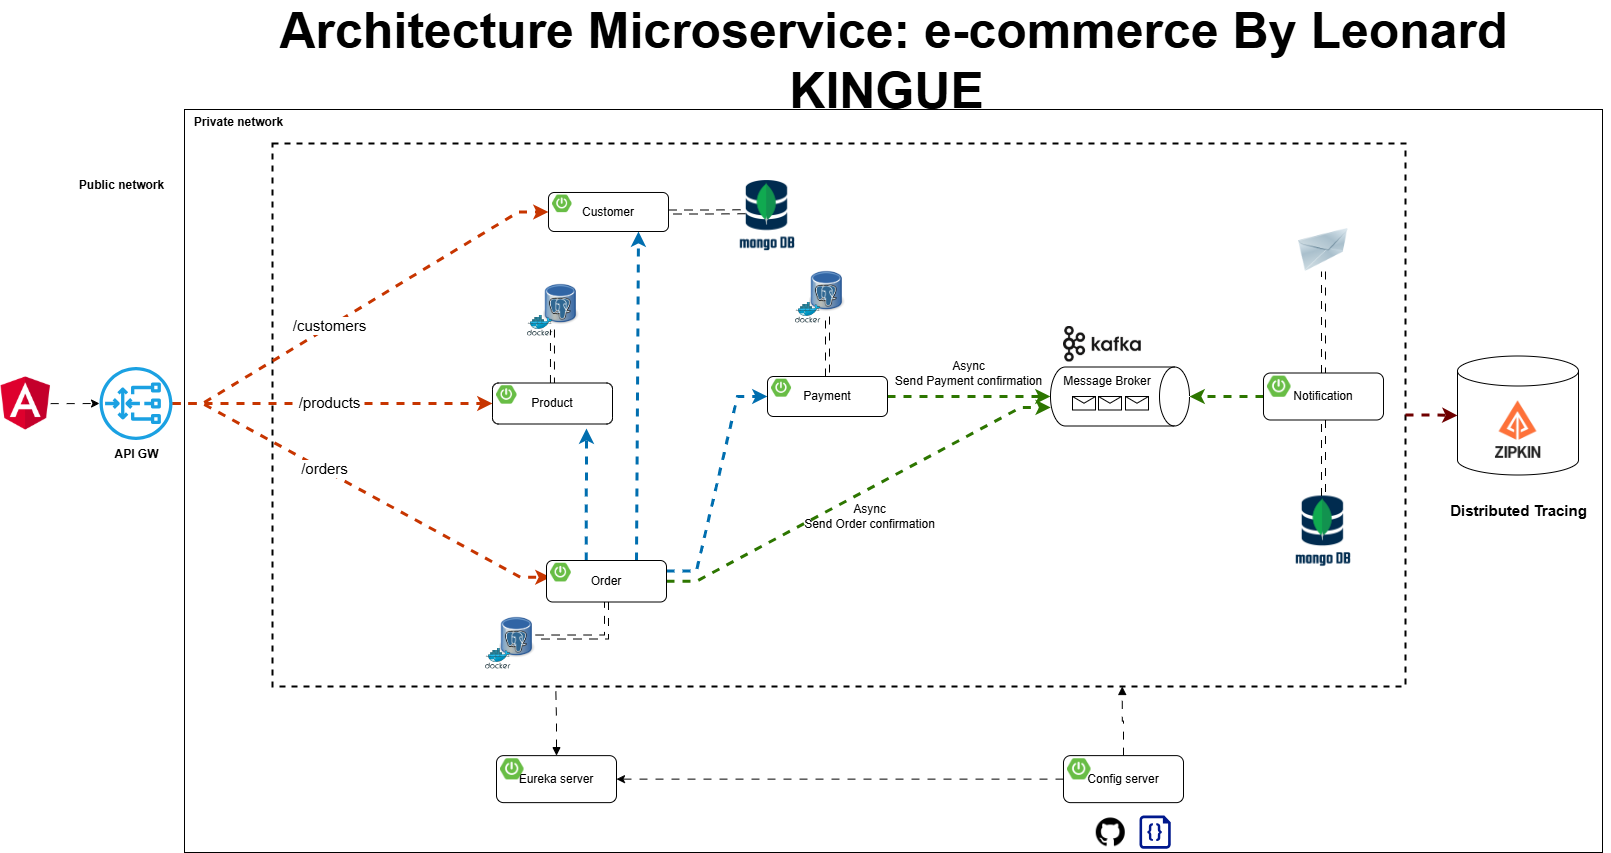

The diagram above was exported from draw.io. Its source (the exported page's mxGraphModel, read from the mxfile embedded in the PNG):
<mxGraphModel dx="1651" dy="904" grid="0" gridSize="10" guides="0" tooltips="1" connect="0" arrows="0" fold="1" page="0" pageScale="1" pageWidth="1169" pageHeight="827" math="0" shadow="0">
  <root>
    <mxCell id="0" />
    <mxCell id="1" parent="0" />
    <mxCell id="xCOBlcEBNlZvq0qhSWPW-67" value="" style="rounded=0;whiteSpace=wrap;html=1;" parent="1" vertex="1">
      <mxGeometry x="175" y="57" width="1418" height="743" as="geometry" />
    </mxCell>
    <mxCell id="xCOBlcEBNlZvq0qhSWPW-52" value="" style="shape=cylinder3;whiteSpace=wrap;html=1;boundedLbl=1;backgroundOutline=1;size=15;" parent="1" vertex="1">
      <mxGeometry x="1448" y="303.5" width="121" height="119" as="geometry" />
    </mxCell>
    <mxCell id="O6HLDK9tNG4gK17g9pfa-21" value="" style="rounded=0;whiteSpace=wrap;html=1;sketch=0;fillColor=none;dashed=1;strokeWidth=2;" parent="1" vertex="1">
      <mxGeometry x="263" y="91" width="1133" height="543" as="geometry" />
    </mxCell>
    <mxCell id="O6HLDK9tNG4gK17g9pfa-33" value="" style="image;html=1;image=img/lib/clip_art/networking/Email_128x128.png;sketch=0;fontSize=15;fillColor=none;" parent="1" vertex="1">
      <mxGeometry x="1288" y="176" width="52" height="43" as="geometry" />
    </mxCell>
    <mxCell id="O6HLDK9tNG4gK17g9pfa-50" value="" style="endArrow=classic;html=1;rounded=0;fontSize=15;endSize=6;strokeWidth=3;strokeColor=#C73500;fillColor=#fa6800;edgeStyle=entityRelationEdgeStyle;flowAnimation=1;entryX=0;entryY=0.5;entryDx=0;entryDy=0;" parent="1" source="O6HLDK9tNG4gK17g9pfa-103" target="xCOBlcEBNlZvq0qhSWPW-1" edge="1">
      <mxGeometry width="50" height="50" relative="1" as="geometry">
        <mxPoint x="267" y="350" as="sourcePoint" />
        <mxPoint x="465.0000000000002" y="161.5" as="targetPoint" />
      </mxGeometry>
    </mxCell>
    <mxCell id="O6HLDK9tNG4gK17g9pfa-59" value="/customers" style="edgeLabel;html=1;align=center;verticalAlign=middle;resizable=0;points=[];fontSize=15;" parent="O6HLDK9tNG4gK17g9pfa-50" vertex="1" connectable="0">
      <mxGeometry x="-0.5046" y="1" relative="1" as="geometry">
        <mxPoint x="62" y="-38" as="offset" />
      </mxGeometry>
    </mxCell>
    <mxCell id="O6HLDK9tNG4gK17g9pfa-51" value="" style="endArrow=classic;html=1;rounded=0;fontSize=15;endSize=6;strokeWidth=3;strokeColor=#C73500;fillColor=#fa6800;edgeStyle=entityRelationEdgeStyle;entryX=0;entryY=0.75;entryDx=0;entryDy=0;flowAnimation=1;" parent="1" source="O6HLDK9tNG4gK17g9pfa-103" target="xCOBlcEBNlZvq0qhSWPW-20" edge="1">
      <mxGeometry width="50" height="50" relative="1" as="geometry">
        <mxPoint x="260.99999999999955" y="353" as="sourcePoint" />
        <mxPoint x="486" y="528.5" as="targetPoint" />
      </mxGeometry>
    </mxCell>
    <mxCell id="O6HLDK9tNG4gK17g9pfa-60" value="/orders" style="edgeLabel;html=1;align=center;verticalAlign=middle;resizable=0;points=[];fontSize=15;" parent="O6HLDK9tNG4gK17g9pfa-51" vertex="1" connectable="0">
      <mxGeometry x="0.2804" y="-3" relative="1" as="geometry">
        <mxPoint x="-88" y="-53" as="offset" />
      </mxGeometry>
    </mxCell>
    <mxCell id="8Op4M2FmP5w4KHeaY0xA-4" style="edgeStyle=orthogonalEdgeStyle;rounded=0;orthogonalLoop=1;jettySize=auto;html=1;strokeWidth=3;fillColor=#fa6800;strokeColor=#C73500;flowAnimation=1;entryX=0;entryY=0.5;entryDx=0;entryDy=0;" parent="1" source="O6HLDK9tNG4gK17g9pfa-103" target="xCOBlcEBNlZvq0qhSWPW-12" edge="1">
      <mxGeometry relative="1" as="geometry">
        <mxPoint x="403" y="351" as="targetPoint" />
      </mxGeometry>
    </mxCell>
    <mxCell id="8Op4M2FmP5w4KHeaY0xA-5" value="/products" style="edgeLabel;html=1;align=center;verticalAlign=middle;resizable=0;points=[];fontSize=15;" parent="8Op4M2FmP5w4KHeaY0xA-4" vertex="1" connectable="0">
      <mxGeometry x="0.2865" y="1" relative="1" as="geometry">
        <mxPoint x="-50" y="-1" as="offset" />
      </mxGeometry>
    </mxCell>
    <mxCell id="Sr1AToIsDmf1QCaqVxD8-1" value="" style="shape=image;verticalLabelPosition=bottom;labelBackgroundColor=default;verticalAlign=top;aspect=fixed;imageAspect=0;image=https://www.opc-router.de/wp-content/uploads/2021/03/mongodb_thumbnail.png;" parent="1" vertex="1">
      <mxGeometry x="1286.12" y="443.5" width="55.76" height="75" as="geometry" />
    </mxCell>
    <mxCell id="8Op4M2FmP5w4KHeaY0xA-1" value="" style="shape=image;verticalLabelPosition=bottom;labelBackgroundColor=default;verticalAlign=top;aspect=fixed;imageAspect=0;image=https://avatars.githubusercontent.com/u/11860887?s=280&amp;v=4;" parent="1" vertex="1">
      <mxGeometry x="1477" y="345.5" width="63" height="63" as="geometry" />
    </mxCell>
    <mxCell id="xCOBlcEBNlZvq0qhSWPW-14" value="" style="shape=image;verticalLabelPosition=bottom;labelBackgroundColor=default;verticalAlign=top;aspect=fixed;imageAspect=0;image=https://static-00.iconduck.com/assets.00/kafka-icon-2048x935-cvu4503l.png;imageBorder=none;perimeterSpacing=0;" parent="1" vertex="1">
      <mxGeometry x="1054" y="274" width="77.75" height="35.5" as="geometry" />
    </mxCell>
    <mxCell id="xCOBlcEBNlZvq0qhSWPW-15" value="Message Broker" style="shape=cylinder3;whiteSpace=wrap;html=1;boundedLbl=1;backgroundOutline=1;size=15;rotation=90;horizontal=0;verticalAlign=top;" parent="1" vertex="1">
      <mxGeometry x="1081" y="274.5" width="59" height="139" as="geometry" />
    </mxCell>
    <mxCell id="xCOBlcEBNlZvq0qhSWPW-25" style="edgeStyle=entityRelationEdgeStyle;rounded=0;orthogonalLoop=1;jettySize=auto;html=1;entryX=0.686;entryY=0.998;entryDx=0;entryDy=0;entryPerimeter=0;fillColor=#60a917;strokeColor=#2D7600;strokeWidth=3;flowAnimation=1;" parent="1" source="xCOBlcEBNlZvq0qhSWPW-19" target="xCOBlcEBNlZvq0qhSWPW-15" edge="1">
      <mxGeometry relative="1" as="geometry" />
    </mxCell>
    <mxCell id="xCOBlcEBNlZvq0qhSWPW-27" style="rounded=0;orthogonalLoop=1;jettySize=auto;html=1;exitX=0.331;exitY=-0.003;exitDx=0;exitDy=0;exitPerimeter=0;strokeWidth=3;fillColor=#1ba1e2;strokeColor=#006EAF;flowAnimation=1;" parent="1" source="xCOBlcEBNlZvq0qhSWPW-19" edge="1">
      <mxGeometry relative="1" as="geometry">
        <mxPoint x="577" y="376" as="targetPoint" />
      </mxGeometry>
    </mxCell>
    <mxCell id="xCOBlcEBNlZvq0qhSWPW-28" style="edgeStyle=entityRelationEdgeStyle;rounded=0;orthogonalLoop=1;jettySize=auto;html=1;entryX=0;entryY=0.5;entryDx=0;entryDy=0;exitX=1;exitY=0.25;exitDx=0;exitDy=0;fillColor=#1ba1e2;strokeColor=#006EAF;strokeWidth=3;flowAnimation=1;" parent="1" source="xCOBlcEBNlZvq0qhSWPW-19" target="xCOBlcEBNlZvq0qhSWPW-9" edge="1">
      <mxGeometry relative="1" as="geometry" />
    </mxCell>
    <mxCell id="xCOBlcEBNlZvq0qhSWPW-30" style="rounded=0;orthogonalLoop=1;jettySize=auto;html=1;entryX=0.5;entryY=1;entryDx=0;entryDy=0;entryPerimeter=0;fillColor=#60a917;strokeColor=#2D7600;strokeWidth=3;flowAnimation=1;" parent="1" source="xCOBlcEBNlZvq0qhSWPW-9" target="xCOBlcEBNlZvq0qhSWPW-15" edge="1">
      <mxGeometry relative="1" as="geometry" />
    </mxCell>
    <mxCell id="xCOBlcEBNlZvq0qhSWPW-31" style="rounded=0;orthogonalLoop=1;jettySize=auto;html=1;exitX=0.75;exitY=0;exitDx=0;exitDy=0;entryX=0.75;entryY=1;entryDx=0;entryDy=0;strokeWidth=3;fillColor=#1ba1e2;strokeColor=#006EAF;flowAnimation=1;" parent="1" source="xCOBlcEBNlZvq0qhSWPW-19" target="xCOBlcEBNlZvq0qhSWPW-1" edge="1">
      <mxGeometry relative="1" as="geometry" />
    </mxCell>
    <mxCell id="xCOBlcEBNlZvq0qhSWPW-35" style="edgeStyle=orthogonalEdgeStyle;rounded=0;orthogonalLoop=1;jettySize=auto;html=1;entryX=0.5;entryY=0;entryDx=0;entryDy=0;entryPerimeter=0;fillColor=#60a917;strokeColor=#2D7600;strokeWidth=3;flowAnimation=1;" parent="1" source="xCOBlcEBNlZvq0qhSWPW-33" target="xCOBlcEBNlZvq0qhSWPW-15" edge="1">
      <mxGeometry relative="1" as="geometry" />
    </mxCell>
    <mxCell id="O6HLDK9tNG4gK17g9pfa-22" value="" style="shape=image;verticalLabelPosition=bottom;labelBackgroundColor=default;verticalAlign=top;aspect=fixed;imageAspect=0;image=https://cdn-icons-png.flaticon.com/512/25/25231.png;" parent="1" vertex="1">
      <mxGeometry x="1086.76" y="765.25" width="29" height="29" as="geometry" />
    </mxCell>
    <mxCell id="O6HLDK9tNG4gK17g9pfa-23" value="" style="sketch=0;aspect=fixed;pointerEvents=1;shadow=0;dashed=0;html=1;strokeColor=none;labelPosition=center;verticalLabelPosition=bottom;verticalAlign=top;align=center;fillColor=#00188D;shape=mxgraph.azure.code_file" parent="1" vertex="1">
      <mxGeometry x="1129.98" y="763" width="31.26" height="33.25" as="geometry" />
    </mxCell>
    <mxCell id="xCOBlcEBNlZvq0qhSWPW-46" value="" style="group" parent="1" vertex="1" connectable="0">
      <mxGeometry x="785.94" y="213" width="50.120000000000005" height="57.64852490606316" as="geometry" />
    </mxCell>
    <mxCell id="xCOBlcEBNlZvq0qhSWPW-47" value="" style="shape=image;verticalLabelPosition=bottom;labelBackgroundColor=default;verticalAlign=top;aspect=fixed;imageAspect=0;image=https://upload.wikimedia.org/wikipedia/commons/thumb/b/ba/Database-postgres.svg/1448px-Database-postgres.svg.png;container=0;" parent="xCOBlcEBNlZvq0qhSWPW-46" vertex="1">
      <mxGeometry x="13.99735211811253" width="36.12264788188748" height="51.04120428447361" as="geometry" />
    </mxCell>
    <mxCell id="xCOBlcEBNlZvq0qhSWPW-48" value="" style="sketch=0;aspect=fixed;html=1;points=[];align=center;image;fontSize=12;image=img/lib/mscae/Docker.svg;fillColor=none;container=0;" parent="xCOBlcEBNlZvq0qhSWPW-46" vertex="1">
      <mxGeometry y="36.67969348659003" width="25.571745633503813" height="20.968831419473126" as="geometry" />
    </mxCell>
    <mxCell id="xCOBlcEBNlZvq0qhSWPW-49" value="" style="group" parent="1" vertex="1" connectable="0">
      <mxGeometry x="517.94" y="226" width="50.120000000000005" height="57.64852490606316" as="geometry" />
    </mxCell>
    <mxCell id="xCOBlcEBNlZvq0qhSWPW-50" value="" style="shape=image;verticalLabelPosition=bottom;labelBackgroundColor=default;verticalAlign=top;aspect=fixed;imageAspect=0;image=https://upload.wikimedia.org/wikipedia/commons/thumb/b/ba/Database-postgres.svg/1448px-Database-postgres.svg.png;container=0;" parent="xCOBlcEBNlZvq0qhSWPW-49" vertex="1">
      <mxGeometry x="15.99735211811253" width="36.12264788188748" height="51.04120428447361" as="geometry" />
    </mxCell>
    <mxCell id="xCOBlcEBNlZvq0qhSWPW-51" value="" style="sketch=0;aspect=fixed;html=1;points=[];align=center;image;fontSize=12;image=img/lib/mscae/Docker.svg;fillColor=none;container=0;" parent="xCOBlcEBNlZvq0qhSWPW-49" vertex="1">
      <mxGeometry y="36.67969348659003" width="25.571745633503813" height="20.968831419473126" as="geometry" />
    </mxCell>
    <mxCell id="xCOBlcEBNlZvq0qhSWPW-53" style="edgeStyle=orthogonalEdgeStyle;rounded=0;orthogonalLoop=1;jettySize=auto;html=1;shape=link;flowAnimation=1;" parent="1" source="xCOBlcEBNlZvq0qhSWPW-1" edge="1">
      <mxGeometry relative="1" as="geometry">
        <mxPoint x="735.9973521181128" y="159.24" as="targetPoint" />
      </mxGeometry>
    </mxCell>
    <mxCell id="xCOBlcEBNlZvq0qhSWPW-54" style="edgeStyle=orthogonalEdgeStyle;rounded=0;orthogonalLoop=1;jettySize=auto;html=1;shape=link;flowAnimation=1;" parent="1" source="xCOBlcEBNlZvq0qhSWPW-9" target="xCOBlcEBNlZvq0qhSWPW-47" edge="1">
      <mxGeometry relative="1" as="geometry" />
    </mxCell>
    <mxCell id="xCOBlcEBNlZvq0qhSWPW-55" value="" style="group" parent="1" vertex="1" connectable="0">
      <mxGeometry x="476" y="559" width="50.120000000000005" height="57.64852490606316" as="geometry" />
    </mxCell>
    <mxCell id="xCOBlcEBNlZvq0qhSWPW-56" value="" style="shape=image;verticalLabelPosition=bottom;labelBackgroundColor=default;verticalAlign=top;aspect=fixed;imageAspect=0;image=https://upload.wikimedia.org/wikipedia/commons/thumb/b/ba/Database-postgres.svg/1448px-Database-postgres.svg.png;container=0;" parent="xCOBlcEBNlZvq0qhSWPW-55" vertex="1">
      <mxGeometry x="13.99735211811253" width="36.12264788188748" height="51.04120428447361" as="geometry" />
    </mxCell>
    <mxCell id="xCOBlcEBNlZvq0qhSWPW-57" value="" style="sketch=0;aspect=fixed;html=1;points=[];align=center;image;fontSize=12;image=img/lib/mscae/Docker.svg;fillColor=none;container=0;" parent="xCOBlcEBNlZvq0qhSWPW-55" vertex="1">
      <mxGeometry y="36.67969348659003" width="25.571745633503813" height="20.968831419473126" as="geometry" />
    </mxCell>
    <mxCell id="xCOBlcEBNlZvq0qhSWPW-58" style="edgeStyle=orthogonalEdgeStyle;rounded=0;orthogonalLoop=1;jettySize=auto;html=1;entryX=1;entryY=0.5;entryDx=0;entryDy=0;exitX=0.5;exitY=1;exitDx=0;exitDy=0;shape=link;flowAnimation=1;" parent="1" source="xCOBlcEBNlZvq0qhSWPW-19" target="xCOBlcEBNlZvq0qhSWPW-56" edge="1">
      <mxGeometry relative="1" as="geometry" />
    </mxCell>
    <mxCell id="xCOBlcEBNlZvq0qhSWPW-59" style="edgeStyle=orthogonalEdgeStyle;rounded=0;orthogonalLoop=1;jettySize=auto;html=1;entryX=0.25;entryY=1;entryDx=0;entryDy=0;shape=link;flowAnimation=1;" parent="1" source="xCOBlcEBNlZvq0qhSWPW-12" target="xCOBlcEBNlZvq0qhSWPW-50" edge="1">
      <mxGeometry relative="1" as="geometry" />
    </mxCell>
    <mxCell id="xCOBlcEBNlZvq0qhSWPW-60" style="edgeStyle=orthogonalEdgeStyle;rounded=0;orthogonalLoop=1;jettySize=auto;html=1;entryX=0.5;entryY=1;entryDx=0;entryDy=0;shape=link;flowAnimation=1;" parent="1" source="xCOBlcEBNlZvq0qhSWPW-33" target="O6HLDK9tNG4gK17g9pfa-33" edge="1">
      <mxGeometry relative="1" as="geometry" />
    </mxCell>
    <mxCell id="xCOBlcEBNlZvq0qhSWPW-61" style="edgeStyle=orthogonalEdgeStyle;rounded=0;orthogonalLoop=1;jettySize=auto;html=1;entryX=0;entryY=0.5;entryDx=0;entryDy=0;entryPerimeter=0;strokeWidth=3;fillColor=#a20025;strokeColor=#6F0000;flowAnimation=1;" parent="1" source="O6HLDK9tNG4gK17g9pfa-21" target="xCOBlcEBNlZvq0qhSWPW-52" edge="1">
      <mxGeometry relative="1" as="geometry" />
    </mxCell>
    <mxCell id="xCOBlcEBNlZvq0qhSWPW-62" value="Distributed Tracing" style="text;html=1;align=center;verticalAlign=middle;resizable=0;points=[];autosize=1;strokeColor=none;fillColor=none;fontStyle=1;fontSize=15;" parent="1" vertex="1">
      <mxGeometry x="1431" y="443" width="155" height="30" as="geometry" />
    </mxCell>
    <mxCell id="O6HLDK9tNG4gK17g9pfa-103" value="&lt;b&gt;API GW&lt;/b&gt;" style="sketch=0;outlineConnect=0;dashed=0;verticalLabelPosition=bottom;verticalAlign=top;align=center;html=1;fontSize=12;fontStyle=0;aspect=fixed;pointerEvents=1;shape=mxgraph.aws4.gateway_load_balancer;labelBackgroundColor=none;labelBorderColor=none;fillColor=#1ba1e2;strokeColor=default;" parent="1" vertex="1">
      <mxGeometry x="90" y="314.5" width="73" height="73" as="geometry" />
    </mxCell>
    <mxCell id="xCOBlcEBNlZvq0qhSWPW-64" style="edgeStyle=orthogonalEdgeStyle;rounded=0;orthogonalLoop=1;jettySize=auto;html=1;entryX=0.5;entryY=0;entryDx=0;entryDy=0;shape=link;flowAnimation=1;" parent="1" source="xCOBlcEBNlZvq0qhSWPW-33" target="Sr1AToIsDmf1QCaqVxD8-1" edge="1">
      <mxGeometry relative="1" as="geometry" />
    </mxCell>
    <mxCell id="xCOBlcEBNlZvq0qhSWPW-65" value="Async&lt;br&gt;Send Order confirmation" style="text;html=1;align=center;verticalAlign=middle;resizable=0;points=[];autosize=1;strokeColor=none;fillColor=none;" parent="1" vertex="1">
      <mxGeometry x="785.94" y="443.5" width="149" height="41" as="geometry" />
    </mxCell>
    <mxCell id="xCOBlcEBNlZvq0qhSWPW-66" value="Async&lt;br&gt;Send Payment confirmation" style="text;html=1;align=center;verticalAlign=middle;resizable=0;points=[];autosize=1;strokeColor=none;fillColor=none;" parent="1" vertex="1">
      <mxGeometry x="876" y="300" width="165" height="41" as="geometry" />
    </mxCell>
    <mxCell id="xCOBlcEBNlZvq0qhSWPW-68" value="Public network" style="text;html=1;align=center;verticalAlign=middle;resizable=0;points=[];autosize=1;strokeColor=none;fillColor=none;fontStyle=1" parent="1" vertex="1">
      <mxGeometry x="60" y="120" width="103" height="26" as="geometry" />
    </mxCell>
    <mxCell id="xCOBlcEBNlZvq0qhSWPW-69" value="Private network" style="text;html=1;align=center;verticalAlign=middle;resizable=0;points=[];autosize=1;strokeColor=none;fillColor=none;fontStyle=1" parent="1" vertex="1">
      <mxGeometry x="175" y="57" width="107" height="26" as="geometry" />
    </mxCell>
    <mxCell id="xCOBlcEBNlZvq0qhSWPW-70" style="edgeStyle=orthogonalEdgeStyle;rounded=0;orthogonalLoop=1;jettySize=auto;html=1;entryX=0.75;entryY=1;entryDx=0;entryDy=0;flowAnimation=1;startArrow=none;startFill=0;endArrow=block;endFill=1;" parent="1" source="xCOBlcEBNlZvq0qhSWPW-37" target="O6HLDK9tNG4gK17g9pfa-21" edge="1">
      <mxGeometry relative="1" as="geometry" />
    </mxCell>
    <mxCell id="xCOBlcEBNlZvq0qhSWPW-71" style="edgeStyle=orthogonalEdgeStyle;rounded=0;orthogonalLoop=1;jettySize=auto;html=1;entryX=0.25;entryY=1;entryDx=0;entryDy=0;flowAnimation=1;startArrow=block;startFill=1;endArrow=none;endFill=0;" parent="1" source="xCOBlcEBNlZvq0qhSWPW-40" target="O6HLDK9tNG4gK17g9pfa-21" edge="1">
      <mxGeometry relative="1" as="geometry" />
    </mxCell>
    <mxCell id="rKu08YaNow4kpiejSnou-1" value="" style="shape=message;html=1;html=1;outlineConnect=0;labelPosition=center;verticalLabelPosition=bottom;align=center;verticalAlign=top;container=0;" parent="1" vertex="1">
      <mxGeometry x="1063" y="344" width="23" height="13.5" as="geometry" />
    </mxCell>
    <mxCell id="rKu08YaNow4kpiejSnou-2" value="" style="shape=message;html=1;html=1;outlineConnect=0;labelPosition=center;verticalLabelPosition=bottom;align=center;verticalAlign=top;container=0;" parent="1" vertex="1">
      <mxGeometry x="1089" y="344" width="23" height="13.5" as="geometry" />
    </mxCell>
    <mxCell id="rKu08YaNow4kpiejSnou-3" value="" style="shape=message;html=1;html=1;outlineConnect=0;labelPosition=center;verticalLabelPosition=bottom;align=center;verticalAlign=top;container=0;" parent="1" vertex="1">
      <mxGeometry x="1116" y="344" width="23" height="13.5" as="geometry" />
    </mxCell>
    <mxCell id="rKu08YaNow4kpiejSnou-4" style="edgeStyle=orthogonalEdgeStyle;rounded=0;orthogonalLoop=1;jettySize=auto;html=1;flowAnimation=1;" parent="1" source="xCOBlcEBNlZvq0qhSWPW-37" target="xCOBlcEBNlZvq0qhSWPW-40" edge="1">
      <mxGeometry relative="1" as="geometry" />
    </mxCell>
    <mxCell id="rKu08YaNow4kpiejSnou-6" style="edgeStyle=orthogonalEdgeStyle;rounded=0;orthogonalLoop=1;jettySize=auto;html=1;flowAnimation=1;" parent="1" source="rKu08YaNow4kpiejSnou-5" target="O6HLDK9tNG4gK17g9pfa-103" edge="1">
      <mxGeometry relative="1" as="geometry" />
    </mxCell>
    <mxCell id="rKu08YaNow4kpiejSnou-5" value="" style="shape=image;verticalLabelPosition=bottom;labelBackgroundColor=default;verticalAlign=top;aspect=fixed;imageAspect=0;image=https://upload.wikimedia.org/wikipedia/commons/thumb/c/cf/Angular_full_color_logo.svg/800px-Angular_full_color_logo.svg.png;clipPath=inset(11.67% 12.33% 7.67% 12%);" parent="1" vertex="1">
      <mxGeometry x="-9" y="324.25" width="50.18" height="53.5" as="geometry" />
    </mxCell>
    <mxCell id="vR1Pq6dqCtEIYChafSH1-1" value="" style="shape=image;verticalLabelPosition=bottom;labelBackgroundColor=default;verticalAlign=top;aspect=fixed;imageAspect=0;image=https://www.opc-router.de/wp-content/uploads/2021/03/mongodb_thumbnail.png;" parent="1" vertex="1">
      <mxGeometry x="730.1799999999998" y="128" width="55.76" height="75" as="geometry" />
    </mxCell>
    <mxCell id="vbnjpDnbafTEZDlO4RGQ-1" value="Architecture Microservice: e-commerce By Leonard KINGUE&amp;nbsp;" style="text;html=1;strokeColor=none;fillColor=none;align=center;verticalAlign=middle;whiteSpace=wrap;rounded=0;fontSize=50;fontStyle=1" parent="1" vertex="1">
      <mxGeometry x="166.5" y="-41" width="1435" height="98" as="geometry" />
    </mxCell>
    <mxCell id="xCOBlcEBNlZvq0qhSWPW-1" value="Customer" style="rounded=1;whiteSpace=wrap;html=1;" parent="1" vertex="1">
      <mxGeometry x="539" y="140" width="120" height="39" as="geometry" />
    </mxCell>
    <mxCell id="xCOBlcEBNlZvq0qhSWPW-2" value="" style="shape=image;verticalLabelPosition=bottom;labelBackgroundColor=default;verticalAlign=top;aspect=fixed;imageAspect=0;image=https://images.ctfassets.net/gt6dp23g0g38/5DqlQtFKecFlkqQ8YGDT2p/aa945b648f44dd872e9a1b89f7d203ef/springboot.png;" parent="1" vertex="1">
      <mxGeometry x="543" y="142.6" width="19.538999999999998" height="17.55" as="geometry" />
    </mxCell>
    <mxCell id="xCOBlcEBNlZvq0qhSWPW-12" value="Product" style="rounded=1;whiteSpace=wrap;html=1;" parent="1" vertex="1">
      <mxGeometry x="483" y="330.5" width="120" height="41" as="geometry" />
    </mxCell>
    <mxCell id="xCOBlcEBNlZvq0qhSWPW-13" value="" style="shape=image;verticalLabelPosition=bottom;labelBackgroundColor=default;verticalAlign=top;aspect=fixed;imageAspect=0;image=https://images.ctfassets.net/gt6dp23g0g38/5DqlQtFKecFlkqQ8YGDT2p/aa945b648f44dd872e9a1b89f7d203ef/springboot.png;" parent="1" vertex="1">
      <mxGeometry x="487" y="333.23333333333335" width="20.541" height="18.45" as="geometry" />
    </mxCell>
    <mxCell id="xCOBlcEBNlZvq0qhSWPW-9" value="Payment" style="rounded=1;whiteSpace=wrap;html=1;" parent="1" vertex="1">
      <mxGeometry x="758" y="324" width="120" height="40" as="geometry" />
    </mxCell>
    <mxCell id="xCOBlcEBNlZvq0qhSWPW-10" value="" style="shape=image;verticalLabelPosition=bottom;labelBackgroundColor=default;verticalAlign=top;aspect=fixed;imageAspect=0;image=https://images.ctfassets.net/gt6dp23g0g38/5DqlQtFKecFlkqQ8YGDT2p/aa945b648f44dd872e9a1b89f7d203ef/springboot.png;" parent="1" vertex="1">
      <mxGeometry x="762" y="326.6666666666667" width="20.04" height="18.000000000000004" as="geometry" />
    </mxCell>
    <mxCell id="xCOBlcEBNlZvq0qhSWPW-19" value="Order" style="rounded=1;whiteSpace=wrap;html=1;" parent="1" vertex="1">
      <mxGeometry x="537" y="508" width="120" height="41.5" as="geometry" />
    </mxCell>
    <mxCell id="xCOBlcEBNlZvq0qhSWPW-20" value="" style="shape=image;verticalLabelPosition=bottom;labelBackgroundColor=default;verticalAlign=top;aspect=fixed;imageAspect=0;image=https://images.ctfassets.net/gt6dp23g0g38/5DqlQtFKecFlkqQ8YGDT2p/aa945b648f44dd872e9a1b89f7d203ef/springboot.png;" parent="1" vertex="1">
      <mxGeometry x="541" y="510.76666666666665" width="20.7915" height="18.675" as="geometry" />
    </mxCell>
    <mxCell id="xCOBlcEBNlZvq0qhSWPW-33" value="Notification" style="rounded=1;whiteSpace=wrap;html=1;" parent="1" vertex="1">
      <mxGeometry x="1254" y="320.5" width="120" height="47" as="geometry" />
    </mxCell>
    <mxCell id="xCOBlcEBNlZvq0qhSWPW-34" value="" style="shape=image;verticalLabelPosition=bottom;labelBackgroundColor=default;verticalAlign=top;aspect=fixed;imageAspect=0;image=https://images.ctfassets.net/gt6dp23g0g38/5DqlQtFKecFlkqQ8YGDT2p/aa945b648f44dd872e9a1b89f7d203ef/springboot.png;" parent="1" vertex="1">
      <mxGeometry x="1258" y="323.6333333333333" width="23.546999999999997" height="21.15" as="geometry" />
    </mxCell>
    <mxCell id="xCOBlcEBNlZvq0qhSWPW-40" value="Eureka server" style="rounded=1;whiteSpace=wrap;html=1;" parent="1" vertex="1">
      <mxGeometry x="487" y="703.13" width="120" height="47" as="geometry" />
    </mxCell>
    <mxCell id="xCOBlcEBNlZvq0qhSWPW-41" value="" style="shape=image;verticalLabelPosition=bottom;labelBackgroundColor=default;verticalAlign=top;aspect=fixed;imageAspect=0;image=https://images.ctfassets.net/gt6dp23g0g38/5DqlQtFKecFlkqQ8YGDT2p/aa945b648f44dd872e9a1b89f7d203ef/springboot.png;" parent="1" vertex="1">
      <mxGeometry x="491" y="706.2633333333333" width="23.546999999999997" height="21.15" as="geometry" />
    </mxCell>
    <mxCell id="xCOBlcEBNlZvq0qhSWPW-37" value="Config server" style="rounded=1;whiteSpace=wrap;html=1;" parent="1" vertex="1">
      <mxGeometry x="1054" y="703.13" width="120" height="47" as="geometry" />
    </mxCell>
    <mxCell id="xCOBlcEBNlZvq0qhSWPW-38" value="" style="shape=image;verticalLabelPosition=bottom;labelBackgroundColor=default;verticalAlign=top;aspect=fixed;imageAspect=0;image=https://images.ctfassets.net/gt6dp23g0g38/5DqlQtFKecFlkqQ8YGDT2p/aa945b648f44dd872e9a1b89f7d203ef/springboot.png;" parent="1" vertex="1">
      <mxGeometry x="1058" y="706.2633333333333" width="23.546999999999997" height="21.15" as="geometry" />
    </mxCell>
  </root>
</mxGraphModel>